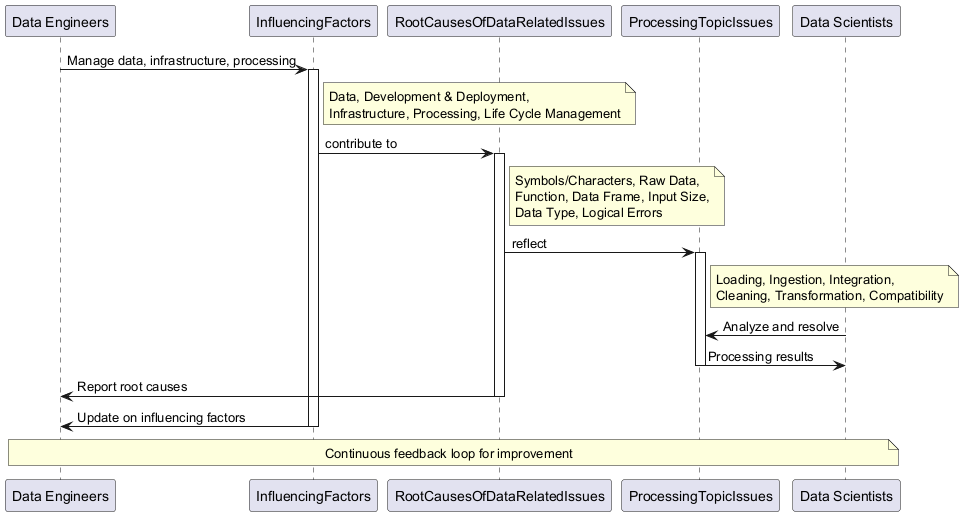

The diagram above was rendered by PlantUML. Its source (embedded in the PNG):
@startuml
participant "Data Engineers" as DE
participant "InfluencingFactors" as IF
participant "RootCausesOfDataRelatedIssues" as RC
participant "ProcessingTopicIssues" as PI
participant "Data Scientists" as DS

DE -> IF: Manage data, infrastructure, processing
activate IF
note right of IF: Data, Development & Deployment,\nInfrastructure, Processing, Life Cycle Management

IF -> RC: contribute to
activate RC
note right of RC: Symbols/Characters, Raw Data,\nFunction, Data Frame, Input Size,\nData Type, Logical Errors

RC -> PI: reflect
activate PI
note right of PI: Loading, Ingestion, Integration,\nCleaning, Transformation, Compatibility

DS -> PI: Analyze and resolve
PI -> DS: Processing results
deactivate PI

RC -> DE: Report root causes
deactivate RC

IF -> DE: Update on influencing factors
deactivate IF

note over DE, DS: Continuous feedback loop for improvement
@enduml